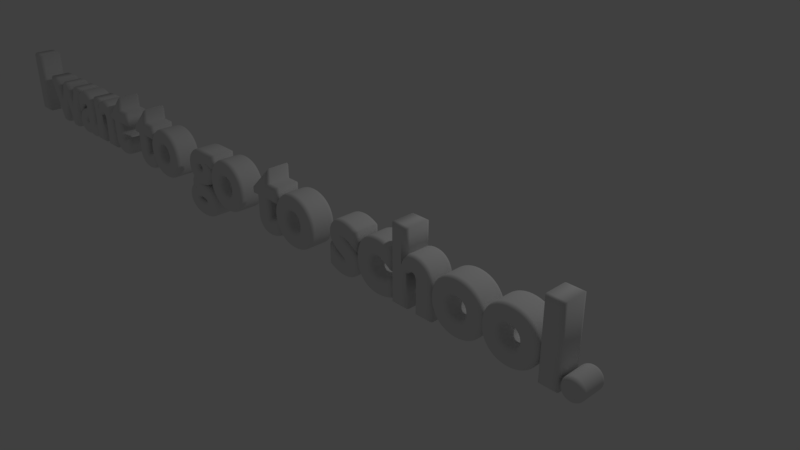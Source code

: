 # Source: I_want_to_go_to_school.blend  (saved by Blender 2.79.0; exported with 4.5.12 LTS)
import bpy
from mathutils import Matrix  # noqa: F401  (used for matrix-valued properties, if any)

bpy.ops.wm.read_factory_settings(use_empty=True)
scene = bpy.context.scene
scene.name = 'Scene'

# ---- collections
col_collection_1 = bpy.data.collections.new('Collection 1'); scene.collection.children.link(col_collection_1)

# ---- world
world_world = bpy.data.worlds.new('World'); scene.world = world_world
world_world.color = (0.05088, 0.05088, 0.05088)
world_world.use_sun_shadow = False
world_world.sun_shadow_jitter_overblur = 0.0
world_world.cycles.sampling_method = 'MANUAL'

# ---- cameras
cam_camera = bpy.data.cameras.new('Camera')
cam_camera.clip_end = 100.0
cam_camera.lens = 35.0
cam_camera.sensor_width = 32.0
cam_camera.sensor_height = 18.0
cam_camera.ortho_scale = 7.314
cam_camera.dof.focus_distance = 0.0
cam_camera.dof.aperture_fstop = 128.0

# ---- lights
light_lamp = bpy.data.lights.new('Lamp', 'POINT')
light_lamp.transmission_factor = 0.0
light_lamp.cutoff_distance = 30.0
light_lamp.energy = 100.0
light_lamp.shadow_buffer_clip_start = 1.001
light_lamp.shadow_soft_size = 0.1
light_lamp.shadow_maximum_resolution = 0.006
light_lamp.use_absolute_resolution = True

# ---- curves / text
txt_text = bpy.data.curves.new('Text', 'FONT')
txt_text.dimensions = '2D'
txt_text.body = 'I want to go to school.'
txt_text.use_path_clamp = True
txt_text.bevel_resolution = 7
txt_text.extrude = 0.1
txt_text.bevel_depth = 0.05

# ---- objects
ob_text = bpy.data.objects.new('Text', txt_text)
ob_lamp = bpy.data.objects.new('Lamp', light_lamp)
ob_camera = bpy.data.objects.new('Camera', cam_camera)

# ---- transforms, parenting, visibility, modifiers, constraints
ob_text.location = (-4.537, -1.936, 1.385)
ob_text.rotation_euler = (1.571, -0.0, 0.0)
ob_text.lineart.crease_threshold = 0.0
ob_lamp.location = (4.076, 1.005, 5.904)
ob_lamp.rotation_euler = (0.6503, 0.05522, 1.866)
ob_lamp.lock_rotations_4d = False
ob_lamp.empty_display_type = 'ARROWS'
ob_lamp.color = (0.0, 0.0, 0.0, 0.0)
ob_lamp.lineart.crease_threshold = 0.0
ob_camera.location = (7.481, -6.508, 5.344)
ob_camera.rotation_euler = (1.109, 0.0, 0.8149)
ob_camera.lock_rotations_4d = False
ob_camera.empty_display_type = 'ARROWS'
ob_camera.color = (0.0, 0.0, 0.0, 0.0)
ob_camera.display_type = 'WIRE'
ob_camera.lineart.crease_threshold = 0.0

# ---- collection membership
col_collection_1.objects.link(ob_text)
col_collection_1.objects.link(ob_lamp)
col_collection_1.objects.link(ob_camera)

# ---- scene / render settings (as saved in the file)
scene.camera = ob_camera
scene.frame_start = 1; scene.frame_end = 250; scene.frame_set(1)
scene.render.engine = 'BLENDER_EEVEE_NEXT'
scene.render.resolution_percentage = 50
scene.render.dither_intensity = 0.0
scene.cycles.use_denoising = False
scene.cycles.samples = 128
scene.cycles.sampling_pattern = 'TABULATED_SOBOL'
scene.cycles.use_adaptive_sampling = False
scene.cycles.use_light_tree = False
scene.cycles.blur_glossy = 0.0
scene.cycles.sample_clamp_indirect = 0.0
scene.view_settings.view_transform = 'Standard'
bpy.context.view_layer.update()
